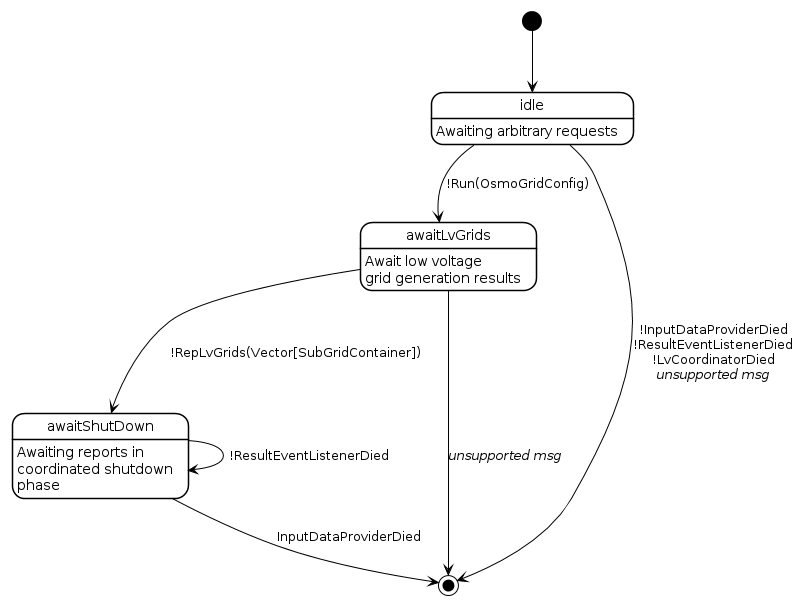

The diagram above was rendered by PlantUML. Its source (embedded in the PNG):
@startuml
'https://plantuml.com/state-diagram

!theme plain
hide empty description

idle: Awaiting arbitrary requests
awaitLvGrids: Await low voltage\ngrid generation results
awaitShutDown: Awaiting reports in\ncoordinated shutdown\nphase

[*] --> idle
idle --> awaitLvGrids: !Run(OsmoGridConfig)
idle --> [*]: !InputDataProviderDied\n!ResultEventListenerDied\n!LvCoordinatorDied\n//unsupported msg//

awaitLvGrids --> awaitShutDown: !RepLvGrids(Vector[SubGridContainer])
awaitLvGrids --> [*]: //unsupported msg//

awaitShutDown --> awaitShutDown: !ResultEventListenerDied
awaitShutDown --> [*]: InputDataProviderDied
@enduml